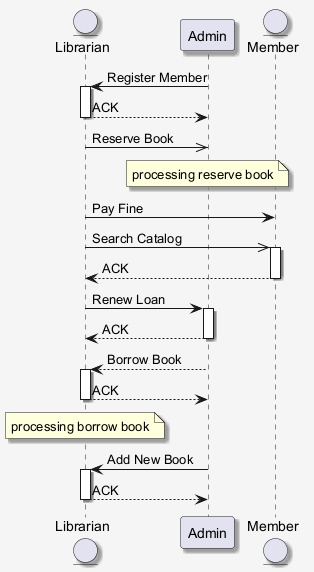

The diagram above was rendered by PlantUML. Its source (embedded in the PNG):
@startuml
skinparam shadowing false
skinparam backgroundColor #F5F5F5
skinparam shadowing true
entity "Librarian" as L
participant "Admin" as A
entity "Member" as M
A -> L : Register Member
activate L
L --> A : ACK
deactivate L
L ->> A : Reserve Book
note over A : processing reserve book
L -> M : Pay Fine
L ->> M : Search Catalog
activate M
M --> L : ACK
deactivate M
L -> A : Renew Loan
activate A
A --> L : ACK
deactivate A
A --> L : Borrow Book
activate L
L --> A : ACK
deactivate L
note over L : processing borrow book
A -> L : Add New Book
activate L
L --> A : ACK
deactivate L
@enduml